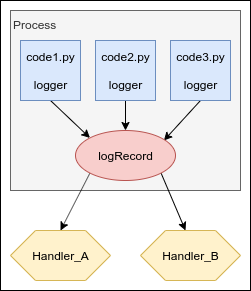

The diagram above was exported from draw.io. Its source (the exported page's mxGraphModel, read from the mxfile embedded in the PNG):
<mxGraphModel dx="622" dy="460" grid="1" gridSize="10" guides="1" tooltips="1" connect="1" arrows="1" fold="1" page="1" pageScale="1" pageWidth="827" pageHeight="1169" math="0" shadow="0">
  <root>
    <mxCell id="0" />
    <mxCell id="1" parent="0" />
    <mxCell id="teM2gEXsFq0yYFGrKH9_-1" value="" style="rounded=0;whiteSpace=wrap;html=1;" vertex="1" parent="1">
      <mxGeometry x="230" y="230" width="250" height="290" as="geometry" />
    </mxCell>
    <mxCell id="jIfZm5OwpBcb17oOHQUh-1" value="Process" style="rounded=0;whiteSpace=wrap;html=1;align=left;verticalAlign=top;fillColor=#f5f5f5;strokeColor=#666666;fontColor=#333333;" parent="1" vertex="1">
      <mxGeometry x="240" y="240" width="230" height="180" as="geometry" />
    </mxCell>
    <mxCell id="jIfZm5OwpBcb17oOHQUh-9" style="rounded=0;orthogonalLoop=1;jettySize=auto;html=1;exitX=0.5;exitY=1;exitDx=0;exitDy=0;entryX=0;entryY=0;entryDx=0;entryDy=0;" parent="1" source="jIfZm5OwpBcb17oOHQUh-2" target="jIfZm5OwpBcb17oOHQUh-5" edge="1">
      <mxGeometry relative="1" as="geometry" />
    </mxCell>
    <mxCell id="jIfZm5OwpBcb17oOHQUh-2" value="code1.py&lt;br&gt;&lt;br&gt;logger" style="rounded=0;whiteSpace=wrap;html=1;fillColor=#dae8fc;strokeColor=#6c8ebf;" parent="1" vertex="1">
      <mxGeometry x="250" y="270" width="60" height="60" as="geometry" />
    </mxCell>
    <mxCell id="jIfZm5OwpBcb17oOHQUh-10" style="edgeStyle=none;rounded=0;orthogonalLoop=1;jettySize=auto;html=1;exitX=0.5;exitY=1;exitDx=0;exitDy=0;entryX=0.5;entryY=0;entryDx=0;entryDy=0;" parent="1" source="jIfZm5OwpBcb17oOHQUh-3" target="jIfZm5OwpBcb17oOHQUh-5" edge="1">
      <mxGeometry relative="1" as="geometry" />
    </mxCell>
    <mxCell id="jIfZm5OwpBcb17oOHQUh-3" value="code2.py&lt;br&gt;&lt;br&gt;logger" style="rounded=0;whiteSpace=wrap;html=1;fillColor=#dae8fc;strokeColor=#6c8ebf;" parent="1" vertex="1">
      <mxGeometry x="325" y="270" width="60" height="60" as="geometry" />
    </mxCell>
    <mxCell id="jIfZm5OwpBcb17oOHQUh-11" style="edgeStyle=none;rounded=0;orthogonalLoop=1;jettySize=auto;html=1;exitX=0.5;exitY=1;exitDx=0;exitDy=0;entryX=0.884;entryY=0.2;entryDx=0;entryDy=0;entryPerimeter=0;" parent="1" source="jIfZm5OwpBcb17oOHQUh-4" target="jIfZm5OwpBcb17oOHQUh-5" edge="1">
      <mxGeometry relative="1" as="geometry" />
    </mxCell>
    <mxCell id="jIfZm5OwpBcb17oOHQUh-4" value="code3.py&lt;br&gt;&lt;br&gt;logger" style="rounded=0;whiteSpace=wrap;html=1;fillColor=#dae8fc;strokeColor=#6c8ebf;" parent="1" vertex="1">
      <mxGeometry x="400" y="270" width="60" height="60" as="geometry" />
    </mxCell>
    <mxCell id="jIfZm5OwpBcb17oOHQUh-13" style="edgeStyle=none;rounded=0;orthogonalLoop=1;jettySize=auto;html=1;exitX=1;exitY=1;exitDx=0;exitDy=0;entryX=0.45;entryY=0;entryDx=0;entryDy=0;entryPerimeter=0;" parent="1" source="jIfZm5OwpBcb17oOHQUh-5" target="jIfZm5OwpBcb17oOHQUh-7" edge="1">
      <mxGeometry relative="1" as="geometry" />
    </mxCell>
    <mxCell id="jIfZm5OwpBcb17oOHQUh-14" style="edgeStyle=none;rounded=0;orthogonalLoop=1;jettySize=auto;html=1;exitX=0;exitY=1;exitDx=0;exitDy=0;entryX=0.5;entryY=0;entryDx=0;entryDy=0;" parent="1" source="jIfZm5OwpBcb17oOHQUh-5" target="jIfZm5OwpBcb17oOHQUh-6" edge="1">
      <mxGeometry relative="1" as="geometry" />
    </mxCell>
    <mxCell id="jIfZm5OwpBcb17oOHQUh-5" value="logRecord" style="ellipse;whiteSpace=wrap;html=1;fillColor=#f8cecc;strokeColor=#b85450;" parent="1" vertex="1">
      <mxGeometry x="305" y="360" width="100" height="50" as="geometry" />
    </mxCell>
    <mxCell id="jIfZm5OwpBcb17oOHQUh-6" value="Handler_A" style="shape=hexagon;perimeter=hexagonPerimeter2;whiteSpace=wrap;html=1;fillColor=#fff2cc;strokeColor=#d6b656;" parent="1" vertex="1">
      <mxGeometry x="240" y="460" width="100" height="50" as="geometry" />
    </mxCell>
    <mxCell id="jIfZm5OwpBcb17oOHQUh-7" value="Handler_B" style="shape=hexagon;perimeter=hexagonPerimeter2;whiteSpace=wrap;html=1;fillColor=#fff2cc;strokeColor=#d6b656;" parent="1" vertex="1">
      <mxGeometry x="370" y="460" width="100" height="50" as="geometry" />
    </mxCell>
  </root>
</mxGraphModel>